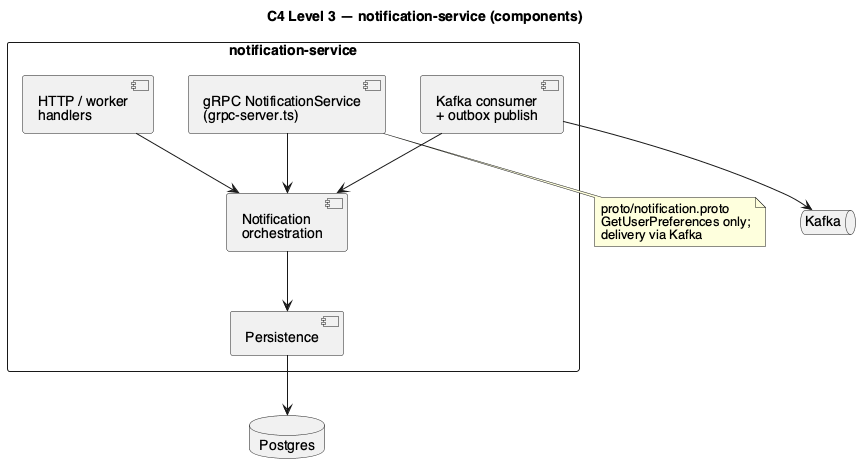

The diagram above was rendered by PlantUML. Its source (embedded in the PNG):
@startuml c4_component_notification
title C4 Level 3 — notification-service (components)
skinparam defaultFontName Helvetica

rectangle "notification-service" {
  [HTTP / worker\nhandlers] as http
  [gRPC NotificationService\n(grpc-server.ts)] as grpc
  [Notification\norchestration] as dom
  [Persistence] as repo
  [Kafka consumer\n+ outbox publish] as kc
}

database "Postgres" as pg
queue "Kafka" as k

http --> dom
grpc --> dom
dom --> repo
kc --> dom
repo --> pg
kc --> k

note bottom of grpc
  proto/notification.proto
  GetUserPreferences only;
  delivery via Kafka
end note

@enduml